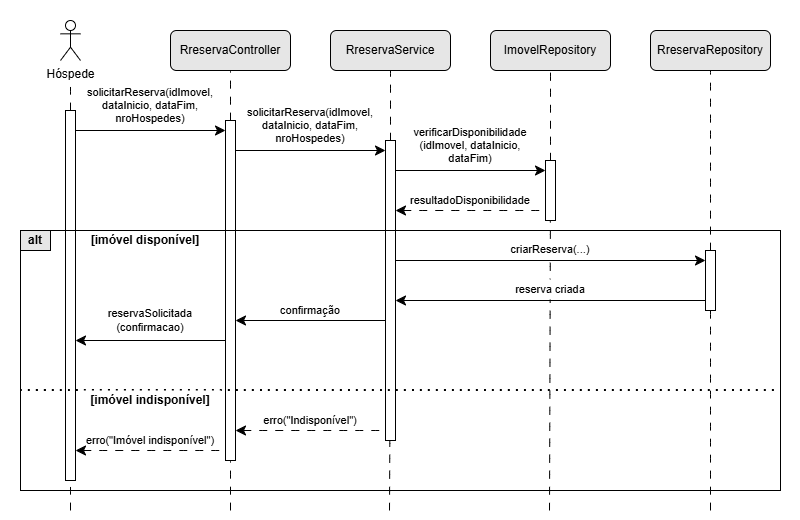

The diagram above was exported from draw.io. Its source (the exported page's mxGraphModel, read from the mxfile embedded in the PNG):
<mxGraphModel dx="860" dy="431" grid="1" gridSize="10" guides="1" tooltips="1" connect="1" arrows="1" fold="1" page="1" pageScale="1" pageWidth="827" pageHeight="1169" math="0" shadow="0">
  <root>
    <mxCell id="0" />
    <mxCell id="1" parent="0" />
    <mxCell id="L3QZDPxR0fB16Nn-Htr1-112" parent="1" style="rounded=0;whiteSpace=wrap;html=1;strokeColor=none;" value="" vertex="1">
      <mxGeometry height="520" width="800" x="210" y="190" as="geometry" />
    </mxCell>
    <mxCell id="L3QZDPxR0fB16Nn-Htr1-41" edge="1" parent="1" source="CDQu-ZCK_4BNTIKu9VU3-25" style="endArrow=none;dashed=1;html=1;rounded=0;fontSize=12;startSize=8;endSize=8;curved=1;dashPattern=8 8;entryX=0.5;entryY=1;entryDx=0;entryDy=0;" target="L3QZDPxR0fB16Nn-Htr1-8" value="">
      <mxGeometry height="50" relative="1" width="50" as="geometry">
        <mxPoint x="920" y="720" as="sourcePoint" />
        <mxPoint x="920" y="330" as="targetPoint" />
      </mxGeometry>
    </mxCell>
    <mxCell id="L3QZDPxR0fB16Nn-Htr1-19" edge="1" parent="1" source="CDQu-ZCK_4BNTIKu9VU3-15" style="endArrow=none;dashed=1;html=1;rounded=0;fontSize=12;startSize=8;endSize=8;curved=1;dashPattern=8 8;entryX=0.5;entryY=1;entryDx=0;entryDy=0;" target="L3QZDPxR0fB16Nn-Htr1-6" value="">
      <mxGeometry height="50" relative="1" width="50" as="geometry">
        <mxPoint x="599" y="720" as="sourcePoint" />
        <mxPoint x="599" y="280" as="targetPoint" />
      </mxGeometry>
    </mxCell>
    <mxCell id="CDQu-ZCK_4BNTIKu9VU3-15" parent="1" style="rounded=0;whiteSpace=wrap;html=1;" value="" vertex="1">
      <mxGeometry height="300" width="10" x="595" y="330" as="geometry" />
    </mxCell>
    <mxCell id="L3QZDPxR0fB16Nn-Htr1-17" edge="1" parent="1" source="CDQu-ZCK_4BNTIKu9VU3-13" style="endArrow=none;dashed=1;html=1;rounded=0;fontSize=12;startSize=8;endSize=8;curved=1;dashPattern=8 8;entryX=0.5;entryY=1;entryDx=0;entryDy=0;" target="L3QZDPxR0fB16Nn-Htr1-5" value="">
      <mxGeometry height="50" relative="1" width="50" as="geometry">
        <mxPoint x="439" y="720" as="sourcePoint" />
        <mxPoint x="439" y="270" as="targetPoint" />
      </mxGeometry>
    </mxCell>
    <mxCell id="CDQu-ZCK_4BNTIKu9VU3-13" parent="1" style="rounded=0;whiteSpace=wrap;html=1;" value="" vertex="1">
      <mxGeometry height="340" width="10" x="435" y="310" as="geometry" />
    </mxCell>
    <mxCell id="L3QZDPxR0fB16Nn-Htr1-18" edge="1" parent="1" source="CDQu-ZCK_4BNTIKu9VU3-11" style="endArrow=none;dashed=1;html=1;rounded=0;fontSize=12;startSize=8;endSize=8;curved=1;dashPattern=8 8;" value="">
      <mxGeometry height="50" relative="1" width="50" as="geometry">
        <mxPoint x="280" y="720" as="sourcePoint" />
        <mxPoint x="280" y="270" as="targetPoint" />
      </mxGeometry>
    </mxCell>
    <mxCell id="CDQu-ZCK_4BNTIKu9VU3-11" parent="1" style="rounded=0;whiteSpace=wrap;html=1;" value="" vertex="1">
      <mxGeometry height="370" width="10" x="275" y="300" as="geometry" />
    </mxCell>
    <mxCell id="L3QZDPxR0fB16Nn-Htr1-44" parent="1" style="rounded=0;whiteSpace=wrap;html=1;textShadow=0;fillColor=none;" value="" vertex="1">
      <mxGeometry height="260" width="760" x="230" y="420" as="geometry" />
    </mxCell>
    <mxCell id="L3QZDPxR0fB16Nn-Htr1-31" parent="1" style="text;html=1;whiteSpace=wrap;strokeColor=none;fillColor=none;align=center;verticalAlign=middle;rounded=0;fontSize=11;" value="solicitarReserva(idImovel, dataInicio, dataFim, nroHospedes)" vertex="1">
      <mxGeometry height="50" width="140" x="290" y="270" as="geometry" />
    </mxCell>
    <mxCell id="L3QZDPxR0fB16Nn-Htr1-33" parent="1" style="text;html=1;whiteSpace=wrap;strokeColor=none;fillColor=none;align=center;verticalAlign=middle;rounded=0;fontSize=11;" value="solicitarReserva(idImovel, dataInicio, dataFim, nroHospedes)" vertex="1">
      <mxGeometry height="50" width="140" x="450" y="290" as="geometry" />
    </mxCell>
    <mxCell id="L3QZDPxR0fB16Nn-Htr1-43" parent="1" style="text;html=1;whiteSpace=wrap;strokeColor=none;fillColor=none;align=center;verticalAlign=middle;rounded=0;fontSize=11;" value="resultadoDisponibilidade" vertex="1">
      <mxGeometry height="20" width="160" x="600" y="380" as="geometry" />
    </mxCell>
    <mxCell id="L3QZDPxR0fB16Nn-Htr1-35" parent="1" style="text;html=1;whiteSpace=wrap;strokeColor=none;fillColor=none;align=center;verticalAlign=middle;rounded=0;fontSize=11;" value="verificarDisponibilidade (idImovel, dataInicio, dataFim)" vertex="1">
      <mxGeometry height="50" width="140" x="610" y="310" as="geometry" />
    </mxCell>
    <mxCell id="L3QZDPxR0fB16Nn-Htr1-3" parent="1" style="shape=umlActor;verticalLabelPosition=bottom;verticalAlign=top;html=1;outlineConnect=0;" value="Hóspede" vertex="1">
      <mxGeometry height="40" width="20" x="270" y="210" as="geometry" />
    </mxCell>
    <mxCell id="L3QZDPxR0fB16Nn-Htr1-5" parent="1" style="rounded=1;whiteSpace=wrap;html=1;fillColor=#E6E6E6;" value="RreservaController" vertex="1">
      <mxGeometry height="40" width="120" x="380" y="220" as="geometry" />
    </mxCell>
    <mxCell id="L3QZDPxR0fB16Nn-Htr1-6" parent="1" style="rounded=1;whiteSpace=wrap;html=1;fillColor=#E6E6E6;" value="RreservaService" vertex="1">
      <mxGeometry height="40" width="120" x="540" y="220" as="geometry" />
    </mxCell>
    <mxCell id="L3QZDPxR0fB16Nn-Htr1-7" parent="1" style="rounded=1;whiteSpace=wrap;html=1;fillColor=#E6E6E6;" value="ImovelRepository" vertex="1">
      <mxGeometry height="40" width="120" x="700" y="220" as="geometry" />
    </mxCell>
    <mxCell id="L3QZDPxR0fB16Nn-Htr1-8" parent="1" style="rounded=1;whiteSpace=wrap;html=1;fillColor=#E6E6E6;" value="RreservaRepository" vertex="1">
      <mxGeometry height="40" width="120" x="860" y="220" as="geometry" />
    </mxCell>
    <mxCell id="L3QZDPxR0fB16Nn-Htr1-20" edge="1" parent="1" source="CDQu-ZCK_4BNTIKu9VU3-17" style="endArrow=none;dashed=1;html=1;rounded=0;fontSize=12;startSize=8;endSize=8;curved=1;dashPattern=8 8;entryX=0.5;entryY=1;entryDx=0;entryDy=0;" target="L3QZDPxR0fB16Nn-Htr1-7" value="">
      <mxGeometry height="50" relative="1" width="50" as="geometry">
        <mxPoint x="759" y="720" as="sourcePoint" />
        <mxPoint x="760" y="290" as="targetPoint" />
      </mxGeometry>
    </mxCell>
    <mxCell id="L3QZDPxR0fB16Nn-Htr1-30" edge="1" parent="1" style="endArrow=classic;startArrow=none;html=1;rounded=0;fontSize=12;startSize=8;endSize=8;curved=1;startFill=0;" value="">
      <mxGeometry height="50" relative="1" width="50" as="geometry">
        <mxPoint x="285" y="320" as="sourcePoint" />
        <mxPoint x="435" y="320" as="targetPoint" />
      </mxGeometry>
    </mxCell>
    <mxCell id="L3QZDPxR0fB16Nn-Htr1-32" edge="1" parent="1" style="endArrow=classic;startArrow=none;html=1;rounded=0;fontSize=12;startSize=8;endSize=8;curved=1;startFill=0;" value="">
      <mxGeometry height="50" relative="1" width="50" as="geometry">
        <mxPoint x="445" y="340" as="sourcePoint" />
        <mxPoint x="595" y="340" as="targetPoint" />
      </mxGeometry>
    </mxCell>
    <mxCell id="L3QZDPxR0fB16Nn-Htr1-36" edge="1" parent="1" style="endArrow=classic;startArrow=none;html=1;rounded=0;fontSize=12;startSize=8;endSize=8;curved=1;startFill=0;" value="">
      <mxGeometry height="50" relative="1" width="50" as="geometry">
        <mxPoint x="605" y="360" as="sourcePoint" />
        <mxPoint x="755" y="360" as="targetPoint" />
      </mxGeometry>
    </mxCell>
    <mxCell id="L3QZDPxR0fB16Nn-Htr1-42" edge="1" parent="1" style="endArrow=none;startArrow=classic;html=1;rounded=0;fontSize=12;startSize=8;endSize=8;curved=1;startFill=1;endFill=0;dashed=1;dashPattern=8 8;" value="">
      <mxGeometry height="50" relative="1" width="50" as="geometry">
        <mxPoint x="605" y="400" as="sourcePoint" />
        <mxPoint x="755" y="400" as="targetPoint" />
      </mxGeometry>
    </mxCell>
    <mxCell id="L3QZDPxR0fB16Nn-Htr1-80" edge="1" parent="1" style="endArrow=none;dashed=1;html=1;dashPattern=1 3;strokeWidth=2;rounded=0;fontSize=12;startSize=8;endSize=8;curved=1;" value="">
      <mxGeometry height="50" relative="1" width="50" as="geometry">
        <mxPoint x="230" y="580" as="sourcePoint" />
        <mxPoint x="990" y="580" as="targetPoint" />
      </mxGeometry>
    </mxCell>
    <mxCell id="CDQu-ZCK_4BNTIKu9VU3-7" parent="1" style="text;html=1;whiteSpace=wrap;strokeColor=none;fillColor=default;align=center;verticalAlign=middle;rounded=0;fontStyle=1" value="[imóvel indisponível]" vertex="1">
      <mxGeometry height="20" width="140" x="290" y="580" as="geometry" />
    </mxCell>
    <mxCell id="CDQu-ZCK_4BNTIKu9VU3-12" edge="1" parent="1" style="endArrow=none;dashed=1;html=1;rounded=0;fontSize=12;startSize=8;endSize=8;curved=1;dashPattern=8 8;" target="CDQu-ZCK_4BNTIKu9VU3-11" value="">
      <mxGeometry height="50" relative="1" width="50" as="geometry">
        <mxPoint x="280" y="700" as="sourcePoint" />
        <mxPoint x="280" y="140" as="targetPoint" />
      </mxGeometry>
    </mxCell>
    <mxCell id="CDQu-ZCK_4BNTIKu9VU3-14" edge="1" parent="1" style="endArrow=none;dashed=1;html=1;rounded=0;fontSize=12;startSize=8;endSize=8;curved=1;dashPattern=8 8;" target="CDQu-ZCK_4BNTIKu9VU3-13" value="">
      <mxGeometry height="50" relative="1" width="50" as="geometry">
        <mxPoint x="440" y="700" as="sourcePoint" />
        <mxPoint x="439.28999999999996" y="140" as="targetPoint" />
      </mxGeometry>
    </mxCell>
    <mxCell id="CDQu-ZCK_4BNTIKu9VU3-16" edge="1" parent="1" style="endArrow=none;dashed=1;html=1;rounded=0;fontSize=12;startSize=8;endSize=8;curved=1;dashPattern=8 8;" target="CDQu-ZCK_4BNTIKu9VU3-15" value="">
      <mxGeometry height="50" relative="1" width="50" as="geometry">
        <mxPoint x="599" y="700" as="sourcePoint" />
        <mxPoint x="599.29" y="140" as="targetPoint" />
      </mxGeometry>
    </mxCell>
    <mxCell id="CDQu-ZCK_4BNTIKu9VU3-18" edge="1" parent="1" style="endArrow=none;dashed=1;html=1;rounded=0;fontSize=12;startSize=8;endSize=8;curved=1;dashPattern=8 8;" target="CDQu-ZCK_4BNTIKu9VU3-17" value="">
      <mxGeometry height="50" relative="1" width="50" as="geometry">
        <mxPoint x="759" y="700" as="sourcePoint" />
        <mxPoint x="759.29" y="140" as="targetPoint" />
      </mxGeometry>
    </mxCell>
    <mxCell id="L3QZDPxR0fB16Nn-Htr1-50" parent="1" style="text;html=1;whiteSpace=wrap;strokeColor=none;fillColor=default;align=center;verticalAlign=middle;rounded=0;fontSize=11;" value="criarReserva(...)" vertex="1">
      <mxGeometry height="20" width="300" x="610" y="429" as="geometry" />
    </mxCell>
    <mxCell id="L3QZDPxR0fB16Nn-Htr1-48" parent="1" style="text;html=1;whiteSpace=wrap;strokeColor=none;fillColor=none;align=center;verticalAlign=middle;rounded=0;fontStyle=1" value="[imóvel disponível]" vertex="1">
      <mxGeometry height="20" width="130" x="290" y="420" as="geometry" />
    </mxCell>
    <mxCell id="L3QZDPxR0fB16Nn-Htr1-58" parent="1" style="text;html=1;whiteSpace=wrap;align=center;verticalAlign=middle;rounded=0;fontSize=11;fillColor=default;" value="reserva criada" vertex="1">
      <mxGeometry height="20" width="300" x="610" y="469" as="geometry" />
    </mxCell>
    <mxCell id="L3QZDPxR0fB16Nn-Htr1-60" edge="1" parent="1" style="endArrow=none;startArrow=classic;html=1;rounded=0;fontSize=12;startSize=8;endSize=8;curved=1;startFill=1;endFill=0;" value="">
      <mxGeometry height="50" relative="1" width="50" as="geometry">
        <mxPoint x="445" y="510" as="sourcePoint" />
        <mxPoint x="595" y="510" as="targetPoint" />
      </mxGeometry>
    </mxCell>
    <mxCell id="L3QZDPxR0fB16Nn-Htr1-61" edge="1" parent="1" style="endArrow=none;startArrow=classic;html=1;rounded=0;fontSize=12;startSize=8;endSize=8;curved=1;startFill=1;endFill=0;" value="">
      <mxGeometry height="50" relative="1" width="50" as="geometry">
        <mxPoint x="285" y="530" as="sourcePoint" />
        <mxPoint x="435" y="530" as="targetPoint" />
      </mxGeometry>
    </mxCell>
    <mxCell id="L3QZDPxR0fB16Nn-Htr1-63" parent="1" style="text;html=1;whiteSpace=wrap;strokeColor=none;fillColor=none;align=center;verticalAlign=middle;rounded=0;fontSize=11;" value="&lt;pre class=&quot;overflow-visible! px-0!&quot; data-start=&quot;2518&quot; data-end=&quot;2556&quot;&gt;&lt;div class=&quot;relative w-full mt-4 mb-1&quot;&gt;&lt;div class=&quot;&quot;&gt;&lt;div class=&quot;relative&quot;&gt;&lt;div class=&quot;h-full min-h-0 min-w-0&quot;&gt;&lt;div class=&quot;h-full min-h-0 min-w-0&quot;&gt;&lt;div class=&quot;border border-token-border-light border-radius-3xl corner-superellipse/1.1 rounded-3xl&quot;&gt;&lt;div class=&quot;h-full w-full border-radius-3xl bg-token-bg-elevated-secondary corner-superellipse/1.1 overflow-clip rounded-3xl lxnfua_clipPathFallback&quot;&gt;&lt;div class=&quot;relative&quot;&gt;&lt;div class=&quot;pe-11 pt-3&quot;&gt;&lt;div class=&quot;relative z-0 flex max-w-full&quot;&gt;&lt;div id=&quot;code-block-viewer&quot; dir=&quot;ltr&quot; class=&quot;q9tKkq_viewer cm-editor z-10 light:cm-light dark:cm-light flex h-full w-full flex-col items-stretch ͼ5 ͼj&quot;&gt;&lt;div class=&quot;cm-scroller&quot;&gt;&lt;div class=&quot;cm-content q9tKkq_readonly&quot;&gt;&lt;font face=&quot;Helvetica&quot;&gt;reservaSolicitada&lt;/font&gt;&lt;/div&gt;&lt;div class=&quot;cm-content q9tKkq_readonly&quot;&gt;&lt;font face=&quot;Helvetica&quot;&gt;(confirmacao)&lt;/font&gt;&lt;/div&gt;&lt;/div&gt;&lt;/div&gt;&lt;/div&gt;&lt;/div&gt;&lt;/div&gt;&lt;/div&gt;&lt;/div&gt;&lt;/div&gt;&lt;/div&gt;&lt;div class=&quot;&quot;&gt;&lt;div class=&quot;&quot;&gt;&lt;/div&gt;&lt;/div&gt;&lt;/div&gt;&lt;/div&gt;&lt;/div&gt;&lt;/pre&gt;" vertex="1">
      <mxGeometry height="40" width="120" x="300" y="490" as="geometry" />
    </mxCell>
    <mxCell id="L3QZDPxR0fB16Nn-Htr1-79" parent="1" style="text;html=1;whiteSpace=wrap;strokeColor=none;fillColor=none;align=center;verticalAlign=middle;rounded=0;fontSize=11;" value="&lt;pre class=&quot;overflow-visible! px-0!&quot; data-start=&quot;2518&quot; data-end=&quot;2556&quot;&gt;&lt;div class=&quot;relative w-full mt-4 mb-1&quot;&gt;&lt;div class=&quot;&quot;&gt;&lt;div class=&quot;relative&quot;&gt;&lt;div class=&quot;h-full min-h-0 min-w-0&quot;&gt;&lt;div class=&quot;h-full min-h-0 min-w-0&quot;&gt;&lt;div class=&quot;border border-token-border-light border-radius-3xl corner-superellipse/1.1 rounded-3xl&quot;&gt;&lt;div class=&quot;h-full w-full border-radius-3xl bg-token-bg-elevated-secondary corner-superellipse/1.1 overflow-clip rounded-3xl lxnfua_clipPathFallback&quot;&gt;&lt;div class=&quot;relative&quot;&gt;&lt;div class=&quot;pe-11 pt-3&quot;&gt;&lt;div class=&quot;relative z-0 flex max-w-full&quot;&gt;&lt;div id=&quot;code-block-viewer&quot; dir=&quot;ltr&quot; class=&quot;q9tKkq_viewer cm-editor z-10 light:cm-light dark:cm-light flex h-full w-full flex-col items-stretch ͼ5 ͼj&quot;&gt;&lt;div class=&quot;cm-scroller&quot;&gt;&lt;div class=&quot;cm-content q9tKkq_readonly&quot;&gt;&lt;font face=&quot;Helvetica&quot;&gt;confirmação&lt;/font&gt;&lt;/div&gt;&lt;/div&gt;&lt;/div&gt;&lt;/div&gt;&lt;/div&gt;&lt;/div&gt;&lt;/div&gt;&lt;/div&gt;&lt;/div&gt;&lt;/div&gt;&lt;div class=&quot;&quot;&gt;&lt;div class=&quot;&quot;&gt;&lt;/div&gt;&lt;/div&gt;&lt;/div&gt;&lt;/div&gt;&lt;/div&gt;&lt;/pre&gt;" vertex="1">
      <mxGeometry height="20" width="120" x="460" y="490" as="geometry" />
    </mxCell>
    <mxCell id="L3QZDPxR0fB16Nn-Htr1-84" edge="1" parent="1" style="endArrow=none;startArrow=classic;html=1;rounded=0;fontSize=12;startSize=8;endSize=8;curved=1;startFill=1;endFill=0;dashed=1;dashPattern=8 8;" value="">
      <mxGeometry height="50" relative="1" width="50" as="geometry">
        <mxPoint x="445" y="620" as="sourcePoint" />
        <mxPoint x="595" y="620" as="targetPoint" />
      </mxGeometry>
    </mxCell>
    <mxCell id="L3QZDPxR0fB16Nn-Htr1-85" edge="1" parent="1" style="endArrow=none;startArrow=classic;html=1;rounded=0;fontSize=12;startSize=8;endSize=8;curved=1;startFill=1;endFill=0;dashed=1;dashPattern=8 8;" value="">
      <mxGeometry height="50" relative="1" width="50" as="geometry">
        <mxPoint x="285" y="640" as="sourcePoint" />
        <mxPoint x="435" y="640" as="targetPoint" />
      </mxGeometry>
    </mxCell>
    <mxCell id="L3QZDPxR0fB16Nn-Htr1-86" parent="1" style="text;html=1;whiteSpace=wrap;strokeColor=none;fillColor=none;align=center;verticalAlign=middle;rounded=0;fontSize=11;" value="&lt;pre class=&quot;overflow-visible! px-0!&quot; data-start=&quot;2518&quot; data-end=&quot;2556&quot;&gt;&lt;div class=&quot;relative w-full mt-4 mb-1&quot;&gt;&lt;div class=&quot;&quot;&gt;&lt;div class=&quot;relative&quot;&gt;&lt;div class=&quot;h-full min-h-0 min-w-0&quot;&gt;&lt;div class=&quot;h-full min-h-0 min-w-0&quot;&gt;&lt;div class=&quot;border border-token-border-light border-radius-3xl corner-superellipse/1.1 rounded-3xl&quot;&gt;&lt;div class=&quot;h-full w-full border-radius-3xl bg-token-bg-elevated-secondary corner-superellipse/1.1 overflow-clip rounded-3xl lxnfua_clipPathFallback&quot;&gt;&lt;div class=&quot;relative&quot;&gt;&lt;div class=&quot;pe-11 pt-3&quot;&gt;&lt;div class=&quot;relative z-0 flex max-w-full&quot;&gt;&lt;div id=&quot;code-block-viewer&quot; dir=&quot;ltr&quot; class=&quot;q9tKkq_viewer cm-editor z-10 light:cm-light dark:cm-light flex h-full w-full flex-col items-stretch ͼ5 ͼj&quot;&gt;&lt;div class=&quot;cm-scroller&quot;&gt;&lt;div class=&quot;cm-content q9tKkq_readonly&quot;&gt;&lt;font face=&quot;Helvetica&quot;&gt;erro(&quot;Indisponível&quot;)&lt;/font&gt;&lt;/div&gt;&lt;/div&gt;&lt;/div&gt;&lt;/div&gt;&lt;/div&gt;&lt;/div&gt;&lt;/div&gt;&lt;/div&gt;&lt;/div&gt;&lt;/div&gt;&lt;div class=&quot;&quot;&gt;&lt;div class=&quot;&quot;&gt;&lt;/div&gt;&lt;/div&gt;&lt;/div&gt;&lt;/div&gt;&lt;/div&gt;&lt;/pre&gt;" vertex="1">
      <mxGeometry height="20" width="120" x="460" y="600" as="geometry" />
    </mxCell>
    <mxCell id="L3QZDPxR0fB16Nn-Htr1-110" parent="1" style="text;html=1;whiteSpace=wrap;strokeColor=none;fillColor=none;align=center;verticalAlign=middle;rounded=0;fontSize=11;" value="&lt;pre class=&quot;overflow-visible! px-0!&quot; data-start=&quot;2518&quot; data-end=&quot;2556&quot;&gt;&lt;div class=&quot;relative w-full mt-4 mb-1&quot;&gt;&lt;div class=&quot;&quot;&gt;&lt;div class=&quot;relative&quot;&gt;&lt;div class=&quot;h-full min-h-0 min-w-0&quot;&gt;&lt;div class=&quot;h-full min-h-0 min-w-0&quot;&gt;&lt;div class=&quot;border border-token-border-light border-radius-3xl corner-superellipse/1.1 rounded-3xl&quot;&gt;&lt;div class=&quot;h-full w-full border-radius-3xl bg-token-bg-elevated-secondary corner-superellipse/1.1 overflow-clip rounded-3xl lxnfua_clipPathFallback&quot;&gt;&lt;div class=&quot;relative&quot;&gt;&lt;div class=&quot;pe-11 pt-3&quot;&gt;&lt;div class=&quot;relative z-0 flex max-w-full&quot;&gt;&lt;div id=&quot;code-block-viewer&quot; dir=&quot;ltr&quot; class=&quot;q9tKkq_viewer cm-editor z-10 light:cm-light dark:cm-light flex h-full w-full flex-col items-stretch ͼ5 ͼj&quot;&gt;&lt;div class=&quot;cm-scroller&quot;&gt;&lt;div class=&quot;cm-content q9tKkq_readonly&quot;&gt;&lt;font face=&quot;Helvetica&quot;&gt;erro(&quot;Imóvel indisponível&quot;)&lt;/font&gt;&lt;/div&gt;&lt;/div&gt;&lt;/div&gt;&lt;/div&gt;&lt;/div&gt;&lt;/div&gt;&lt;/div&gt;&lt;/div&gt;&lt;/div&gt;&lt;/div&gt;&lt;div class=&quot;&quot;&gt;&lt;div class=&quot;&quot;&gt;&lt;/div&gt;&lt;/div&gt;&lt;/div&gt;&lt;/div&gt;&lt;/div&gt;&lt;/pre&gt;" vertex="1">
      <mxGeometry height="20" width="120" x="300" y="620" as="geometry" />
    </mxCell>
    <mxCell id="L3QZDPxR0fB16Nn-Htr1-47" parent="1" style="rounded=0;whiteSpace=wrap;html=1;fillColor=#E6E6E6;fontStyle=1" value="alt" vertex="1">
      <mxGeometry height="20" width="30" x="230" y="420" as="geometry" />
    </mxCell>
    <mxCell id="CDQu-ZCK_4BNTIKu9VU3-17" parent="1" style="rounded=0;whiteSpace=wrap;html=1;" value="" vertex="1">
      <mxGeometry height="60" width="10" x="755" y="350" as="geometry" />
    </mxCell>
    <mxCell id="L3QZDPxR0fB16Nn-Htr1-51" edge="1" parent="1" style="endArrow=classic;startArrow=none;html=1;rounded=0;fontSize=12;startSize=8;endSize=8;curved=1;startFill=0;entryX=1;entryY=1;entryDx=0;entryDy=0;" value="">
      <mxGeometry height="50" relative="1" width="50" as="geometry">
        <mxPoint x="605" y="450" as="sourcePoint" />
        <mxPoint x="915" y="450" as="targetPoint" />
      </mxGeometry>
    </mxCell>
    <mxCell id="L3QZDPxR0fB16Nn-Htr1-59" edge="1" parent="1" style="endArrow=none;startArrow=classic;html=1;rounded=0;fontSize=12;startSize=8;endSize=8;curved=1;startFill=1;entryX=1;entryY=1;entryDx=0;entryDy=0;endFill=0;" value="">
      <mxGeometry height="50" relative="1" width="50" as="geometry">
        <mxPoint x="605" y="490" as="sourcePoint" />
        <mxPoint x="915" y="490" as="targetPoint" />
      </mxGeometry>
    </mxCell>
    <mxCell id="CDQu-ZCK_4BNTIKu9VU3-26" edge="1" parent="1" style="endArrow=none;dashed=1;html=1;rounded=0;fontSize=12;startSize=8;endSize=8;curved=1;dashPattern=8 8;entryX=0.5;entryY=1;entryDx=0;entryDy=0;" target="CDQu-ZCK_4BNTIKu9VU3-25" value="">
      <mxGeometry height="50" relative="1" width="50" as="geometry">
        <mxPoint x="920" y="700" as="sourcePoint" />
        <mxPoint x="920" y="140" as="targetPoint" />
      </mxGeometry>
    </mxCell>
    <mxCell id="CDQu-ZCK_4BNTIKu9VU3-25" parent="1" style="rounded=0;whiteSpace=wrap;html=1;" value="" vertex="1">
      <mxGeometry height="60" width="10" x="915" y="440" as="geometry" />
    </mxCell>
  </root>
</mxGraphModel>